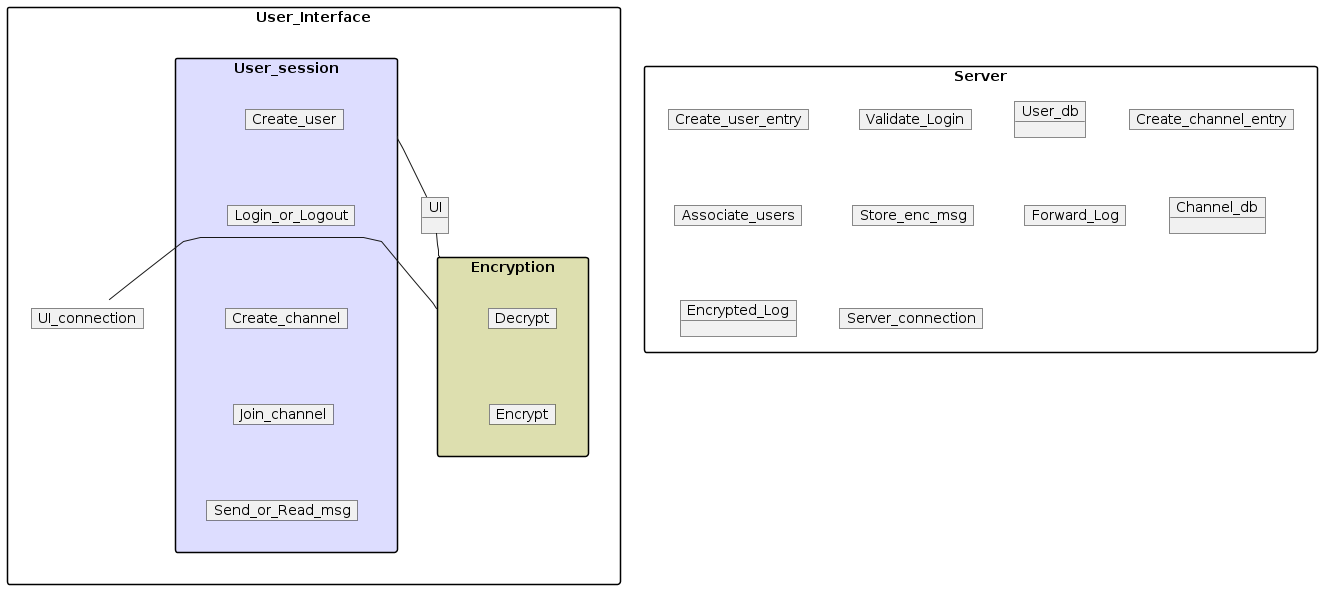

The diagram above was rendered by PlantUML. Its source (embedded in the PNG):
@startuml
skinparam packageStyle rectangle
skinparam linetype polyline
package User_Interface {


	package User_session #DDDDFF {
		map Create_user {
		}
		map Login_or_Logout{
		}
		map Create_channel{
		}
		map Join_channel{
		}
		map Send_or_Read_msg{
		}
	}
	object UI {

		}
	package Encryption #DDDFAF{
		map Encrypt {

		}
		map Decrypt {

		}
	}
	map UI_connection {

	}	
}

package Server {
	map Create_user_entry {
	}
	map Validate_Login{
	}
	object User_db{
	}
	map Create_channel_entry	{
	}
	map Associate_users{
	}
	map Store_enc_msg{
	}
	map Forward_Log{
	}
	object Channel_db{
	}
	object Encrypted_Log{
	}
	map Server_connection {
	}

}
Create_user -[hidden]down- Login_or_Logout
Login_or_Logout -[hidden]down- Create_channel
Create_channel -[hidden]down- Join_channel
Join_channel -[hidden]down- Send_or_Read_msg

Decrypt -[hidden]down- Encrypt

Create_user -[hidden]left- UI
User_session -- UI

UI -- Encryption
Decrypt -[hidden]left- UI_connection
Encryption -- UI_connection
@enduml